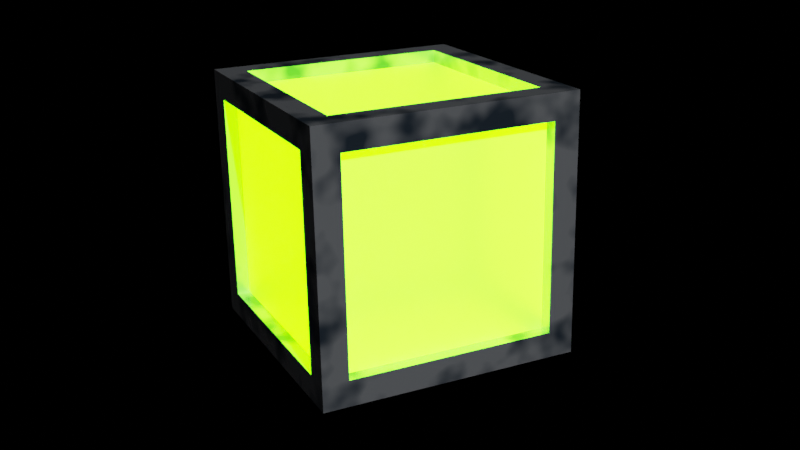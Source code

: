 # Source: PixelEngine.blend  (saved by Blender 3.6.11; exported with 4.5.12 LTS)
import bpy
from mathutils import Matrix  # noqa: F401  (used for matrix-valued properties, if any)

bpy.ops.wm.read_factory_settings(use_empty=True)
scene = bpy.context.scene
scene.name = 'Scene'

# ---- materials (node trees are filled in below, after node groups)
mat_cube = bpy.data.materials.new('CUBE')
mat_cube.use_transparent_shadow = False
mat_cube2 = bpy.data.materials.new('Cube2')
mat_cube2.use_transparent_shadow = False

# ---- material node trees
mat_cube.use_nodes = True; mat_cube.node_tree.nodes.clear()
_N = mat_cube.node_tree.nodes; _L = mat_cube.node_tree.links
n0 = _N.new('ShaderNodeBsdfPrincipled'); n0.name = 'Principled BSDF'; n0.location = (10, 300)
n0.distribution = 'GGX'
n0.subsurface_method = 'RANDOM_WALK_SKIN'
n0.inputs[1].default_value = 0.6635
n0.inputs[2].default_value = 0.2628
n0.inputs[3].default_value = 1.45
n0.inputs[13].default_value = 0.5353
n0.inputs[24].default_value = 0.007692
n0.inputs[27].default_value = (0.0, 0.0, 0.0, 1.0)
n0.inputs[28].default_value = 1.0
n1 = _N.new('ShaderNodeValToRGB'); n1.name = 'Color Ramp'; n1.location = (-910, 511)
while len(n1.color_ramp.elements) > 1: n1.color_ramp.elements.remove(n1.color_ramp.elements[-1])
n1.color_ramp.elements[0].position = 0.359; n1.color_ramp.elements[0].color = (0.0, 0.0, 0.0, 1.0)
_e = n1.color_ramp.elements.new(0.5288); _e.color = (1.0, 1.0, 1.0, 1.0)
n2 = _N.new('ShaderNodeTexNoise'); n2.name = 'Noise Texture'; n2.location = (-1217, 85)
n3 = _N.new('ShaderNodeRGB'); n3.name = 'RGB'; n3.location = (-814, 285)
n3.outputs[0].default_value = (0.2436, 0.3619, 0.5, 1.0)
n4 = _N.new('ShaderNodeMix'); n4.name = 'Mix'; n4.location = (-386, 393)
n4.data_type = 'RGBA'
n4.inputs[0].default_value = 0.3882
n5 = _N.new('ShaderNodeOutputMaterial'); n5.name = 'Material Output'; n5.location = (417, 320)
n6 = _N.new('ShaderNodeMix'); n6.name = 'Mix.001'; n6.location = (-260, 180)
n6.data_type = 'RGBA'
n6.inputs[0].default_value = 0.6635
n6.inputs[7].default_value = (1.0, 1.0, 1.0, 1.0)
n7 = _N.new('ShaderNodeMix'); n7.name = 'Mix.002'; n7.location = (-160, 180)
n7.data_type = 'RGBA'
n7.inputs[0].default_value = 0.03526
n7.inputs[6].default_value = (1.0, 1.0, 1.0, 1.0)
_L.new(n2.outputs[0], n1.inputs[0])
_L.new(n3.outputs[0], n4.inputs[7])
_L.new(n1.outputs[0], n4.inputs[6])
_L.new(n4.outputs[2], n0.inputs[0])
_L.new(n0.outputs[0], n5.inputs[0])
_L.new(n4.outputs[2], n6.inputs[6])
_L.new(n6.outputs[2], n7.inputs[7])
_L.new(n7.outputs[2], n0.inputs[14])
n5.is_active_output = True
mat_cube2.use_nodes = True; mat_cube2.node_tree.nodes.clear()
_N = mat_cube2.node_tree.nodes; _L = mat_cube2.node_tree.links
n0 = _N.new('ShaderNodeBsdfPrincipled'); n0.name = 'Principled BSDF'; n0.location = (-60, 314)
n0.distribution = 'GGX'
n0.subsurface_method = 'RANDOM_WALK_SKIN'
n0.inputs[3].default_value = 1.45
n0.inputs[18].default_value = 0.4872
n0.inputs[27].default_value = (0.1251, 1.0, 0.0, 1.0)
n0.inputs[28].default_value = 8.4
n1 = _N.new('ShaderNodeOutputMaterial'); n1.name = 'Material Output'; n1.location = (262, 465)
_L.new(n0.outputs[0], n1.inputs[0])
n1.is_active_output = True

# ---- world
world_world = bpy.data.worlds.new('World'); scene.world = world_world
world_world.use_nodes = True; world_world.node_tree.nodes.clear()
_N = world_world.node_tree.nodes; _L = world_world.node_tree.links
n0 = _N.new('ShaderNodeOutputWorld'); n0.name = 'World Output'; n0.location = (300, 300)
n1 = _N.new('ShaderNodeBsdfDiffuse'); n1.name = 'Diffuse BSDF'; n1.location = (10, 300)
_L.new(n1.outputs[0], n0.inputs[0])
n0.is_active_output = True
world_world.color = (0.05088, 0.05088, 0.05088)
world_world.use_sun_shadow = False
world_world.sun_shadow_jitter_overblur = 0.0

# ---- cameras
cam_camera = bpy.data.cameras.new('Camera')

# ---- lights
light_sun = bpy.data.lights.new('Sun', 'SUN')
light_sun.transmission_factor = 0.0
light_sun.energy = 1.0

# ---- meshes
me_cube = bpy.data.meshes.new('Cube')
me_cube.from_pydata([(-1.0, -1.0, -1.0), (-1.0, -1.0, 1.0), (-1.0, 1.0, -1.0), (-1.0, 1.0, 1.0), (1.0, -1.0, -1.0), (1.0, -1.0, 1.0), (1.0, 1.0, -1.0), (1.0, 1.0, 1.0), (-0.8, -1.0, -0.8), (-0.8, -1.0, 0.8), (-0.8, 1.0, 0.8), (-0.8, 1.0, -0.8), (0.8, 1.0, -0.8), (0.8, 1.0, 0.8), (0.8, -1.0, 0.8), (0.8, -1.0, -0.8), (-0.8, -0.9, -0.8), (-0.8, -0.9, 0.8), (-0.8, 0.9, 0.8), (-0.8, 0.9, -0.8), (0.8, 0.9, -0.8), (0.8, 0.9, 0.8), (0.8, -0.9, 0.8), (0.8, -0.9, -0.8), (-1.0, 0.8, -0.8), (-1.0, -0.8, -0.8), (-1.0, -0.8, 0.8), (-1.0, 0.8, 0.8), (1.0, 0.8, 0.8), (1.0, 0.8, -0.8), (1.0, -0.8, -0.8), (1.0, -0.8, 0.8), (-0.9, 0.8, -0.8), (-0.9, -0.8, -0.8), (-0.9, -0.8, 0.8), (-0.9, 0.8, 0.8), (0.9, 0.8, 0.8), (0.9, 0.8, -0.8), (0.9, -0.8, -0.8), (0.9, -0.8, 0.8), (-0.8, 0.8, -1.0), (-0.8, -0.8, -1.0), (-0.8, -0.8, 1.0), (-0.8, 0.8, 1.0), (0.8, 0.8, -1.0), (0.8, 0.8, 1.0), (0.8, -0.8, -1.0), (0.8, -0.8, 1.0), (-0.8, 0.8, -0.9), (-0.8, -0.8, -0.9), (-0.8, -0.8, 0.9), (-0.8, 0.8, 0.9), (0.8, 0.8, -0.9), (0.8, 0.8, 0.9), (0.8, -0.8, -0.9), (0.8, -0.8, 0.9)], [], [(1, 3, 27, 26), (4, 5, 14, 15), (6, 7, 28, 29), (5, 1, 9, 14), (3, 1, 42, 43), (2, 6, 44, 40), (13, 12, 20, 21), (8, 15, 23, 16), (3, 7, 13, 10), (2, 3, 10, 11), (1, 0, 8, 9), (0, 4, 15, 8), (7, 6, 12, 13), (6, 2, 11, 12), (19, 18, 21, 20), (23, 22, 17, 16), (12, 11, 19, 20), (9, 8, 16, 17), (14, 9, 17, 22), (15, 14, 22, 23), (10, 13, 21, 18), (11, 10, 18, 19), (29, 28, 36, 37), (28, 31, 39, 36), (2, 0, 25, 24), (5, 4, 30, 31), (4, 6, 29, 30), (3, 2, 24, 27), (0, 1, 26, 25), (7, 5, 31, 28), (33, 34, 35, 32), (37, 36, 39, 38), (26, 27, 35, 34), (24, 25, 33, 32), (31, 30, 38, 39), (30, 29, 37, 38), (27, 24, 32, 35), (25, 26, 34, 33), (46, 41, 49, 54), (43, 42, 50, 51), (1, 5, 47, 42), (0, 2, 40, 41), (6, 4, 46, 44), (7, 3, 43, 45), (4, 0, 41, 46), (5, 7, 45, 47), (48, 52, 54, 49), (53, 51, 50, 55), (44, 46, 54, 52), (40, 44, 52, 48), (41, 40, 48, 49), (42, 47, 55, 50), (47, 45, 53, 55), (45, 43, 51, 53)])
me_cube.polygons.foreach_set('material_index', [0, 0, 0, 0, 0, 0, 0, 0, 0, 0, 0, 0, 0, 0, 1, 1, 0, 0, 0, 0, 0, 0, 0, 0, 0, 0, 0, 0, 0, 0, 1, 1, 0, 0, 0, 0, 0, 0, 0, 0, 0, 0, 0, 0, 0, 0, 1, 1, 0, 0, 0, 0, 0, 0])
_uv = me_cube.uv_layers.new(name='UVMap')
_uv.uv.foreach_set('vector', [0.875, 0.75, 0.875, 0.5, 0.875, 0.5, 0.875, 0.75, 0.375, 0.75, 0.625, 0.75, 0.625, 0.75, 0.375, 0.75, 0.375, 0.5, 0.625, 0.5, 0.625, 0.5, 0.375, 0.5, 0.625, 0.75, 0.875, 0.75, 0.875, 0.75, 0.625, 0.75, 0.875, 0.5, 0.875, 0.75, 0.875, 0.75, 0.875, 0.5, 0.125, 0.5, 0.375, 0.5, 0.375, 0.5, 0.125, 0.5, 0.625, 0.5, 0.375, 0.5, 0.375, 0.5, 0.625, 0.5, 0.125, 0.75, 0.375, 0.75, 0.375, 0.75, 0.125, 0.75, 0.875, 0.5, 0.625, 0.5, 0.625, 0.5, 0.875, 0.5, 0.375, 0.25, 0.625, 0.25, 0.625, 0.25, 0.375, 0.25, 0.625, 0.0, 0.375, 0.0, 0.375, 0.0, 0.625, 0.0, 0.125, 0.75, 0.375, 0.75, 0.375, 0.75, 0.125, 0.75, 0.625, 0.5, 0.375, 0.5, 0.375, 0.5, 0.625, 0.5, 0.375, 0.5, 0.125, 0.5, 0.125, 0.5, 0.375, 0.5, 0.375, 0.25, 0.625, 0.25, 0.625, 0.5, 0.375, 0.5, 0.375, 0.75, 0.625, 0.75, 0.625, 1.0, 0.375, 1.0, 0.375, 0.5, 0.125, 0.5, 0.125, 0.5, 0.375, 0.5, 0.625, 0.0, 0.375, 0.0, 0.375, 0.0, 0.625, 0.0, 0.625, 0.75, 0.875, 0.75, 0.875, 0.75, 0.625, 0.75, 0.375, 0.75, 0.625, 0.75, 0.625, 0.75, 0.375, 0.75, 0.875, 0.5, 0.625, 0.5, 0.625, 0.5, 0.875, 0.5, 0.375, 0.25, 0.625, 0.25, 0.625, 0.25, 0.375, 0.25, 0.375, 0.5, 0.625, 0.5, 0.625, 0.5, 0.375, 0.5, 0.625, 0.5, 0.625, 0.75, 0.625, 0.75, 0.625, 0.5, 0.125, 0.5, 0.125, 0.75, 0.125, 0.75, 0.125, 0.5, 0.625, 0.75, 0.375, 0.75, 0.375, 0.75, 0.625, 0.75, 0.375, 0.75, 0.375, 0.5, 0.375, 0.5, 0.375, 0.75, 0.625, 0.25, 0.375, 0.25, 0.375, 0.25, 0.625, 0.25, 0.375, 0.0, 0.625, 0.0, 0.625, 0.0, 0.375, 0.0, 0.625, 0.5, 0.625, 0.75, 0.625, 0.75, 0.625, 0.5, 0.375, 0.0, 0.625, 0.0, 0.625, 0.25, 0.375, 0.25, 0.375, 0.5, 0.625, 0.5, 0.625, 0.75, 0.375, 0.75, 0.875, 0.75, 0.875, 0.5, 0.875, 0.5, 0.875, 0.75, 0.125, 0.5, 0.125, 0.75, 0.125, 0.75, 0.125, 0.5, 0.625, 0.75, 0.375, 0.75, 0.375, 0.75, 0.625, 0.75, 0.375, 0.75, 0.375, 0.5, 0.375, 0.5, 0.375, 0.75, 0.625, 0.25, 0.375, 0.25, 0.375, 0.25, 0.625, 0.25, 0.375, 0.0, 0.625, 0.0, 0.625, 0.0, 0.375, 0.0, 0.375, 0.75, 0.125, 0.75, 0.125, 0.75, 0.375, 0.75, 0.875, 0.5, 0.875, 0.75, 0.875, 0.75, 0.875, 0.5, 0.875, 0.75, 0.625, 0.75, 0.625, 0.75, 0.875, 0.75, 0.125, 0.75, 0.125, 0.5, 0.125, 0.5, 0.125, 0.75, 0.375, 0.5, 0.375, 0.75, 0.375, 0.75, 0.375, 0.5, 0.625, 0.5, 0.875, 0.5, 0.875, 0.5, 0.625, 0.5, 0.375, 0.75, 0.125, 0.75, 0.125, 0.75, 0.375, 0.75, 0.625, 0.75, 0.625, 0.5, 0.625, 0.5, 0.625, 0.75, 0.125, 0.5, 0.375, 0.5, 0.375, 0.75, 0.125, 0.75, 0.625, 0.5, 0.875, 0.5, 0.875, 0.75, 0.625, 0.75, 0.375, 0.5, 0.375, 0.75, 0.375, 0.75, 0.375, 0.5, 0.125, 0.5, 0.375, 0.5, 0.375, 0.5, 0.125, 0.5, 0.125, 0.75, 0.125, 0.5, 0.125, 0.5, 0.125, 0.75, 0.875, 0.75, 0.625, 0.75, 0.625, 0.75, 0.875, 0.75, 0.625, 0.75, 0.625, 0.5, 0.625, 0.5, 0.625, 0.75, 0.625, 0.5, 0.875, 0.5, 0.875, 0.5, 0.625, 0.5])
me_cube.materials.append(mat_cube)
me_cube.materials.append(mat_cube2)
me_cube.update()

# ---- objects
ob_camera = bpy.data.objects.new('Camera', cam_camera)
ob_cube = bpy.data.objects.new('Cube', me_cube)
ob_sun = bpy.data.objects.new('Sun', light_sun)

# ---- transforms, parenting, visibility, modifiers, constraints
ob_camera.location = (-1.248, -7.468, 4.483)
ob_camera.rotation_euler = (1.087, -2.278e-06, -0.1355)
ob_cube.location = (-0.3053, 0.0, 0.6683)
ob_cube.rotation_euler = (-0.135, 0.04422, 0.3147)
ob_sun.location = (1.156, -2.705, 8.108)
ob_sun.rotation_euler = (0.6787, 0.3695, -0.1457)

# ---- collection membership
scene.collection.objects.link(ob_camera)
scene.collection.objects.link(ob_cube)
scene.collection.objects.link(ob_sun)

# ---- scene / render settings (as saved in the file)
scene.camera = ob_camera
scene.frame_start = 1; scene.frame_end = 200; scene.frame_set(94)
scene.render.engine = 'BLENDER_EEVEE_NEXT'
scene.cycles.sampling_pattern = 'TABULATED_SOBOL'
scene.view_settings.view_transform = 'Filmic'
bpy.context.view_layer.update()
